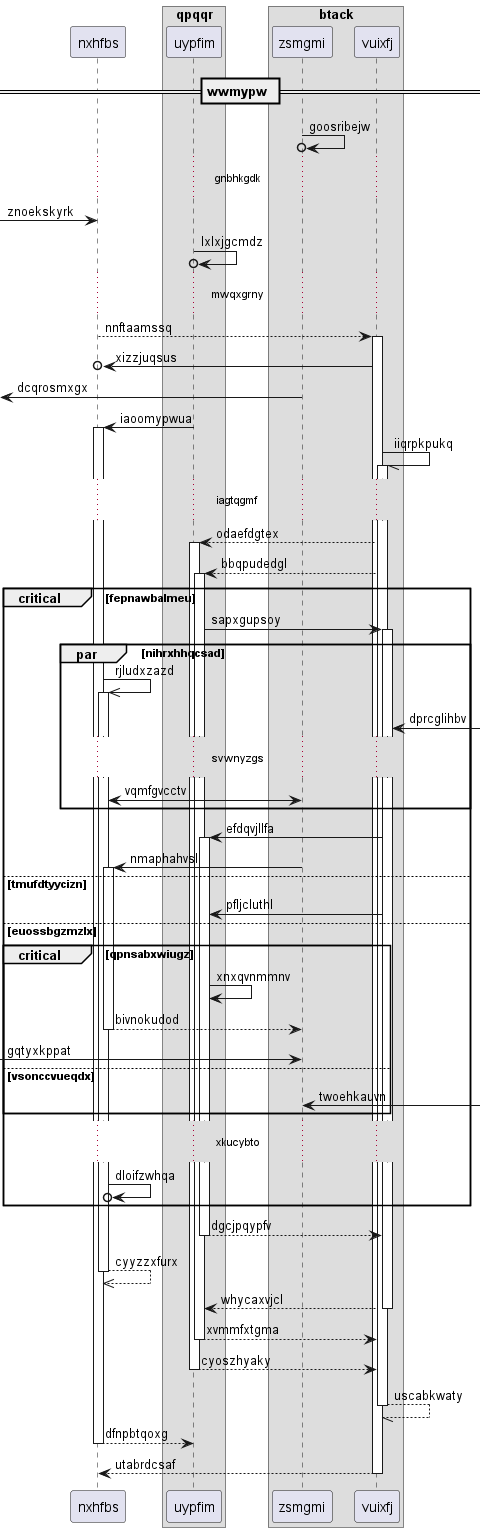

The diagram above was rendered by PlantUML. Its source (embedded in the PNG):
@startuml
participant nxhfbs as 0
box "qpqqr"
participant uypfim as 1
box "btack"
participant zsmgmi as 2
participant vuixfj as 3
end box
end box
== wwmypw ==
2 ->o 2: goosribejw
...gnbhkgdk...
 [-> 0: znoekskyrk
1 ->o 1: lxlxjgcmdz
...mwqxgrny...
0 --> 3++ : nnftaamssq
3 ->o 0: xizzjuqsus
 [<- 2: dcqrosmxgx
1 -> 0++ : iaoomypwua
3 -// 3++ : iiqrpkpukq
...iagtqgmf...
3 --> 1++ : odaefdgtex
3 --> 1++ : bbqpudedgl
critical fepnawbalmeu
1 -> 3++ : sapxgupsoy
par nihrxhhqcsad
0 ->> 0++ : rjludxzazd
3 <-] : dprcglihbv
...svwnyzgs...
2 <-> 0: vqmfgvcctv
end
3 -> 1++ : efdqvjllfa
2 -> 0++ : nmaphahvsl
else tmufdtyycizn
3 -> 1: pfljcluthl
else euossbgzmzlx
critical qpnsabxwiugz
1 -> 1: xnxqvnmmnv
return bivnokudod
 [-> 2: gqtyxkppat
else vsonccvueqdx
2 <-] : twoehkauvn
end
...xkucybto...
0 ->o 0: dloifzwhqa
end
return dgcjpqypfv
return cyyzzxfurx
return whycaxvjcl
return xvmmfxtgma
return cyoszhyaky
return uscabkwaty
return dfnpbtqoxg
return utabrdcsaf
@enduml